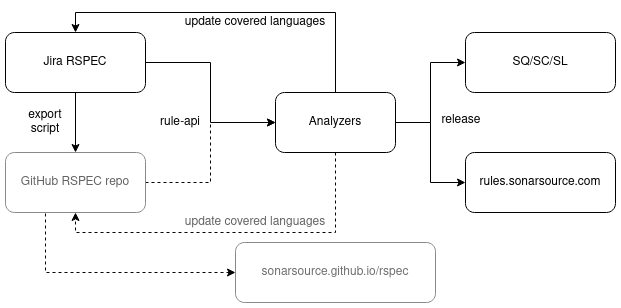

The diagram above was exported from draw.io. Its source (the exported page's mxGraphModel, read from the mxfile embedded in the PNG):
<mxGraphModel dx="1964" dy="753" grid="1" gridSize="10" guides="1" tooltips="1" connect="1" arrows="1" fold="1" page="1" pageScale="1" pageWidth="1169" pageHeight="827" math="0" shadow="0">
  <root>
    <mxCell id="0" />
    <mxCell id="1" parent="0" />
    <mxCell id="2wmTZWPW4w96V6nNqMjJ-12" style="edgeStyle=orthogonalEdgeStyle;rounded=0;orthogonalLoop=1;jettySize=auto;html=1;exitX=0.5;exitY=1;exitDx=0;exitDy=0;entryX=0.5;entryY=0;entryDx=0;entryDy=0;" parent="1" source="2wmTZWPW4w96V6nNqMjJ-1" target="2wmTZWPW4w96V6nNqMjJ-5" edge="1">
      <mxGeometry relative="1" as="geometry" />
    </mxCell>
    <mxCell id="2wmTZWPW4w96V6nNqMjJ-1" value="Jira RSPEC" style="rounded=1;whiteSpace=wrap;html=1;" parent="1" vertex="1">
      <mxGeometry y="29" width="140" height="60" as="geometry" />
    </mxCell>
    <mxCell id="2wmTZWPW4w96V6nNqMjJ-16" style="edgeStyle=orthogonalEdgeStyle;rounded=0;orthogonalLoop=1;jettySize=auto;html=1;exitX=1;exitY=0.5;exitDx=0;exitDy=0;" parent="1" source="2wmTZWPW4w96V6nNqMjJ-2" target="2wmTZWPW4w96V6nNqMjJ-3" edge="1">
      <mxGeometry relative="1" as="geometry" />
    </mxCell>
    <mxCell id="2wmTZWPW4w96V6nNqMjJ-17" style="edgeStyle=orthogonalEdgeStyle;rounded=0;orthogonalLoop=1;jettySize=auto;html=1;exitX=1;exitY=0.5;exitDx=0;exitDy=0;entryX=0;entryY=0.5;entryDx=0;entryDy=0;" parent="1" source="2wmTZWPW4w96V6nNqMjJ-2" target="2wmTZWPW4w96V6nNqMjJ-4" edge="1">
      <mxGeometry relative="1" as="geometry" />
    </mxCell>
    <mxCell id="2wmTZWPW4w96V6nNqMjJ-23" style="edgeStyle=orthogonalEdgeStyle;rounded=0;orthogonalLoop=1;jettySize=auto;html=1;exitX=0.5;exitY=0;exitDx=0;exitDy=0;entryX=0.5;entryY=0;entryDx=0;entryDy=0;" parent="1" source="2wmTZWPW4w96V6nNqMjJ-2" target="2wmTZWPW4w96V6nNqMjJ-1" edge="1">
      <mxGeometry relative="1" as="geometry">
        <Array as="points">
          <mxPoint x="330" y="9" />
          <mxPoint x="70" y="9" />
        </Array>
      </mxGeometry>
    </mxCell>
    <mxCell id="2wmTZWPW4w96V6nNqMjJ-25" style="edgeStyle=orthogonalEdgeStyle;rounded=0;orthogonalLoop=1;jettySize=auto;html=1;exitX=0.5;exitY=1;exitDx=0;exitDy=0;entryX=0.5;entryY=1;entryDx=0;entryDy=0;fontColor=#636363;strokeColor=#030303;dashed=1;" parent="1" source="2wmTZWPW4w96V6nNqMjJ-2" target="2wmTZWPW4w96V6nNqMjJ-5" edge="1">
      <mxGeometry relative="1" as="geometry">
        <Array as="points">
          <mxPoint x="330" y="229" />
          <mxPoint x="70" y="229" />
        </Array>
      </mxGeometry>
    </mxCell>
    <mxCell id="2wmTZWPW4w96V6nNqMjJ-2" value="&lt;div&gt;Analyzers&lt;/div&gt;" style="rounded=1;whiteSpace=wrap;html=1;" parent="1" vertex="1">
      <mxGeometry x="270" y="89" width="120" height="60" as="geometry" />
    </mxCell>
    <mxCell id="2wmTZWPW4w96V6nNqMjJ-3" value="SQ/SC/SL" style="rounded=1;whiteSpace=wrap;html=1;" parent="1" vertex="1">
      <mxGeometry x="460" y="29" width="150" height="60" as="geometry" />
    </mxCell>
    <mxCell id="2wmTZWPW4w96V6nNqMjJ-4" value="&lt;div&gt;rules.sonarsource.com&lt;/div&gt;" style="rounded=1;whiteSpace=wrap;html=1;" parent="1" vertex="1">
      <mxGeometry x="460" y="149" width="150" height="60" as="geometry" />
    </mxCell>
    <mxCell id="2wmTZWPW4w96V6nNqMjJ-13" style="edgeStyle=orthogonalEdgeStyle;rounded=0;orthogonalLoop=1;jettySize=auto;html=1;exitX=1;exitY=0.5;exitDx=0;exitDy=0;entryX=0;entryY=0.5;entryDx=0;entryDy=0;fontColor=#636363;strokeColor=#030303;dashed=1;" parent="1" source="2wmTZWPW4w96V6nNqMjJ-5" target="2wmTZWPW4w96V6nNqMjJ-2" edge="1">
      <mxGeometry relative="1" as="geometry" />
    </mxCell>
    <mxCell id="2wmTZWPW4w96V6nNqMjJ-29" style="edgeStyle=orthogonalEdgeStyle;rounded=0;orthogonalLoop=1;jettySize=auto;html=1;exitX=0.75;exitY=1;exitDx=0;exitDy=0;entryX=0;entryY=0.5;entryDx=0;entryDy=0;dashed=1;strokeColor=#030303;fontColor=#6E6E6E;" parent="1" source="2wmTZWPW4w96V6nNqMjJ-5" target="2wmTZWPW4w96V6nNqMjJ-27" edge="1">
      <mxGeometry relative="1" as="geometry">
        <Array as="points">
          <mxPoint x="40" y="209" />
          <mxPoint x="40" y="269" />
        </Array>
      </mxGeometry>
    </mxCell>
    <mxCell id="2wmTZWPW4w96V6nNqMjJ-5" value="GitHub RSPEC repo" style="rounded=1;whiteSpace=wrap;html=1;fontColor=#636363;strokeColor=#8A8A8A;" parent="1" vertex="1">
      <mxGeometry y="149" width="140" height="60" as="geometry" />
    </mxCell>
    <mxCell id="2wmTZWPW4w96V6nNqMjJ-14" value="export script" style="text;html=1;strokeColor=none;fillColor=none;align=center;verticalAlign=middle;whiteSpace=wrap;rounded=0;" parent="1" vertex="1">
      <mxGeometry x="20" y="109" width="40" height="20" as="geometry" />
    </mxCell>
    <mxCell id="2wmTZWPW4w96V6nNqMjJ-21" value="rule-api" style="text;html=1;strokeColor=none;fillColor=none;align=center;verticalAlign=middle;whiteSpace=wrap;rounded=0;" parent="1" vertex="1">
      <mxGeometry x="150" y="109" width="50" height="20" as="geometry" />
    </mxCell>
    <mxCell id="2wmTZWPW4w96V6nNqMjJ-22" value="release" style="text;html=1;strokeColor=none;fillColor=none;align=center;verticalAlign=middle;whiteSpace=wrap;rounded=0;" parent="1" vertex="1">
      <mxGeometry x="431" y="107" width="50" height="20" as="geometry" />
    </mxCell>
    <mxCell id="2wmTZWPW4w96V6nNqMjJ-24" value="update covered languages" style="text;html=1;strokeColor=none;fillColor=none;align=center;verticalAlign=middle;whiteSpace=wrap;rounded=0;" parent="1" vertex="1">
      <mxGeometry x="170" y="9" width="160" height="20" as="geometry" />
    </mxCell>
    <mxCell id="2wmTZWPW4w96V6nNqMjJ-26" value="update covered languages" style="text;html=1;fillColor=none;align=center;verticalAlign=middle;whiteSpace=wrap;rounded=0;fontColor=#636363;" parent="1" vertex="1">
      <mxGeometry x="170" y="209" width="160" height="20" as="geometry" />
    </mxCell>
    <mxCell id="2wmTZWPW4w96V6nNqMjJ-11" style="edgeStyle=orthogonalEdgeStyle;rounded=0;orthogonalLoop=1;jettySize=auto;html=1;exitX=1;exitY=0.5;exitDx=0;exitDy=0;entryX=0;entryY=0.5;entryDx=0;entryDy=0;" parent="1" source="2wmTZWPW4w96V6nNqMjJ-1" target="2wmTZWPW4w96V6nNqMjJ-2" edge="1">
      <mxGeometry relative="1" as="geometry" />
    </mxCell>
    <mxCell id="2wmTZWPW4w96V6nNqMjJ-27" value="sonarsource.github.io/rspec" style="rounded=1;whiteSpace=wrap;html=1;strokeColor=#8A8A8A;fontColor=#6E6E6E;" parent="1" vertex="1">
      <mxGeometry x="230" y="239" width="200" height="60" as="geometry" />
    </mxCell>
  </root>
</mxGraphModel>